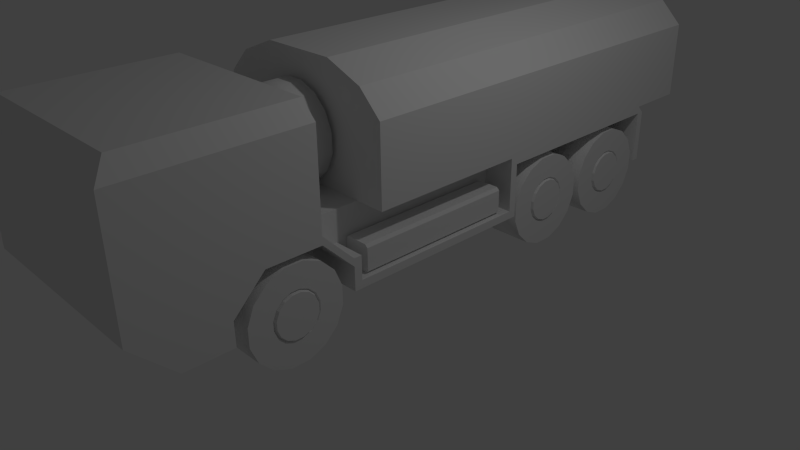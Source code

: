 # Source: Truck.blend  (saved by Blender 2.69.0; exported with 4.5.12 LTS)
import bpy
from mathutils import Matrix  # noqa: F401  (used for matrix-valued properties, if any)

bpy.ops.wm.read_factory_settings(use_empty=True)
scene = bpy.context.scene
scene.name = 'Scene'

# ---- collections
col_collection_1 = bpy.data.collections.new('Collection 1'); scene.collection.children.link(col_collection_1)

# ---- materials (node trees are filled in below, after node groups)
mat_material = bpy.data.materials.new('Material')
mat_material.alpha_threshold = 0.0
mat_material.use_transparent_shadow = False
mat_material.roughness = 0.5
mat_material.line_color = (0.0, 0.0, 0.0, 1.0)

# ---- material node trees

# ---- world
world_world = bpy.data.worlds.new('World'); scene.world = world_world
world_world.color = (0.05088, 0.05088, 0.05088)
world_world.use_sun_shadow = False
world_world.sun_shadow_jitter_overblur = 0.0
world_world.cycles.sampling_method = 'MANUAL'
world_world.cycles.sample_map_resolution = 256

# ---- cameras
cam_camera = bpy.data.cameras.new('Camera')
cam_camera.clip_end = 100.0
cam_camera.lens = 35.0
cam_camera.sensor_width = 32.0
cam_camera.sensor_height = 18.0
cam_camera.ortho_scale = 7.314
cam_camera.dof.focus_distance = 0.0
cam_camera.dof.aperture_fstop = 128.0

# ---- lights
light_lamp = bpy.data.lights.new('Lamp', 'POINT')
light_lamp.transmission_factor = 0.0
light_lamp.cutoff_distance = 30.0
light_lamp.energy = 100.0
light_lamp.shadow_buffer_clip_start = 1.001
light_lamp.shadow_soft_size = 0.1
light_lamp.shadow_maximum_resolution = 0.006
light_lamp.use_absolute_resolution = True
light_lamp.cycles.use_multiple_importance_sampling = False

# ---- meshes
me_cylinder = bpy.data.meshes.new('Cylinder')
me_cylinder.from_pydata([(-0.2953, 0.5934, -0.118), (0.2753, 0.5934, -0.118), (-0.2953, 0.503, -0.3361), (0.2753, 0.503, -0.3361), (-0.2953, 0.3361, -0.503), (0.2753, 0.3361, -0.503), (-0.2953, 0.118, -0.5934), (0.2753, 0.118, -0.5934), (-0.2953, -0.118, -0.5934), (0.2753, -0.118, -0.5934), (-0.2953, -0.3361, -0.503), (0.2753, -0.3361, -0.503), (-0.2953, -0.503, -0.3361), (0.2753, -0.503, -0.3361), (-0.2953, -0.5934, -0.118), (0.2753, -0.5934, -0.118), (-0.2953, -0.5934, 0.118), (0.2753, -0.5934, 0.118), (-0.2953, -0.503, 0.3361), (0.2753, -0.503, 0.3361), (-0.2953, -0.3361, 0.503), (0.2753, -0.3361, 0.503), (-0.2953, -0.118, 0.5934), (0.2753, -0.118, 0.5934), (-0.2953, 0.118, 0.5934), (0.2753, 0.118, 0.5934), (-0.2953, 0.3361, 0.503), (0.2753, 0.3361, 0.503), (-0.2953, 0.503, 0.3361), (0.2753, 0.503, 0.3361), (-0.2953, 0.5934, 0.118), (0.2753, 0.5934, 0.118), (0.2753, 0.2967, -0.05902), (0.2753, 0.2515, -0.1681), (0.2753, 0.1681, -0.2515), (0.2753, 0.05901, -0.2967), (0.2753, -0.05901, -0.2967), (0.2753, -0.1681, -0.2515), (0.2753, -0.2515, -0.1681), (0.2753, -0.2967, -0.05902), (0.2753, -0.2967, 0.05901), (0.2753, -0.2515, 0.1681), (0.2753, -0.1681, 0.2515), (0.2753, -0.05901, 0.2967), (0.2753, 0.05901, 0.2967), (0.2753, 0.1681, 0.2515), (0.2753, 0.2515, 0.1681), (0.2753, 0.2967, 0.05901), (0.2526, 0.2812, -0.05594), (0.2526, 0.2384, -0.1593), (0.2526, 0.1593, -0.2384), (0.2526, 0.05594, -0.2812), (0.2526, -0.05594, -0.2812), (0.2526, -0.1593, -0.2384), (0.2526, -0.2384, -0.1593), (0.2526, -0.2812, -0.05594), (0.2526, -0.2812, 0.05594), (0.2526, -0.2384, 0.1593), (0.2526, -0.1593, 0.2384), (0.2526, -0.05594, 0.2812), (0.2526, 0.05594, 0.2812), (0.2526, 0.1593, 0.2384), (0.2526, 0.2384, 0.1593), (0.2526, 0.2812, 0.05594), (0.2918, 0.2654, -0.05279), (0.2918, 0.225, -0.1503), (0.2918, 0.1503, -0.225), (0.2918, 0.05279, -0.2654), (0.2918, -0.05279, -0.2654), (0.2918, -0.1503, -0.225), (0.2918, -0.225, -0.1503), (0.2918, -0.2654, -0.05279), (0.2918, -0.2654, 0.05279), (0.2918, -0.225, 0.1503), (0.2918, -0.1503, 0.225), (0.2918, -0.05279, 0.2654), (0.2918, 0.05279, 0.2654), (0.2918, 0.1503, 0.225), (0.2918, 0.225, 0.1503), (0.2918, 0.2654, 0.05279)], [], [(0, 1, 3, 2), (2, 3, 5, 4), (4, 5, 7, 6), (6, 7, 9, 8), (8, 9, 11, 10), (10, 11, 13, 12), (12, 13, 15, 14), (14, 15, 17, 16), (16, 17, 19, 18), (18, 19, 21, 20), (20, 21, 23, 22), (22, 23, 25, 24), (24, 25, 27, 26), (26, 27, 29, 28), (3, 1, 32, 33), (30, 31, 1, 0), (28, 29, 31, 30), (0, 2, 4, 6, 8, 10, 12, 14, 16, 18, 20, 22, 24, 26, 28, 30), (41, 40, 56, 57), (17, 15, 39, 40), (23, 21, 42, 43), (7, 5, 34, 35), (29, 27, 45, 46), (13, 11, 37, 38), (19, 17, 40, 41), (25, 23, 43, 44), (9, 7, 35, 36), (31, 29, 46, 47), (15, 13, 38, 39), (21, 19, 41, 42), (5, 3, 33, 34), (27, 25, 44, 45), (11, 9, 36, 37), (1, 31, 47, 32), (58, 57, 73, 74), (39, 38, 54, 55), (37, 36, 52, 53), (32, 47, 63, 48), (35, 34, 50, 51), (46, 45, 61, 62), (33, 32, 48, 49), (44, 43, 59, 60), (42, 41, 57, 58), (40, 39, 55, 56), (38, 37, 53, 54), (36, 35, 51, 52), (47, 46, 62, 63), (34, 33, 49, 50), (45, 44, 60, 61), (43, 42, 58, 59), (65, 64, 79, 78, 77, 76, 75, 74, 73, 72, 71, 70, 69, 68, 67, 66), (56, 55, 71, 72), (54, 53, 69, 70), (52, 51, 67, 68), (63, 62, 78, 79), (50, 49, 65, 66), (61, 60, 76, 77), (59, 58, 74, 75), (57, 56, 72, 73), (55, 54, 70, 71), (53, 52, 68, 69), (48, 63, 79, 64), (51, 50, 66, 67), (62, 61, 77, 78), (49, 48, 64, 65), (60, 59, 75, 76)])
me_cylinder.polygons.foreach_set('use_smooth', [1, 1, 1, 1, 1, 1, 1, 1, 1, 1, 1, 1, 1, 1, 0, 1, 1, 1, 0, 0, 0, 0, 0, 0, 0, 0, 0, 0, 0, 0, 0, 0, 0, 0, 0, 0, 0, 0, 0, 0, 0, 0, 0, 0, 0, 0, 0, 0, 0, 0, 0, 0, 0, 0, 0, 0, 0, 0, 0, 0, 0, 0, 0, 0, 0, 0])
_uv = me_cylinder.uv_layers.new(name='UVMap')
_uv.uv.foreach_set('vector', [0.4898, 0.6074, 0.6157, 0.6074, 0.6157, 0.6595, 0.4898, 0.6595, 0.4898, 0.6074, 0.6157, 0.6074, 0.6157, 0.6595, 0.4898, 0.6595, 0.4898, 0.6074, 0.6157, 0.6074, 0.6157, 0.6595, 0.4898, 0.6595, 0.4898, 0.6074, 0.6157, 0.6074, 0.6157, 0.6595, 0.4898, 0.6595, 0.4898, 0.6074, 0.6157, 0.6074, 0.6157, 0.6595, 0.4898, 0.6595, 0.4898, 0.6074, 0.6157, 0.6074, 0.6157, 0.6595, 0.4898, 0.6595, 0.4898, 0.6074, 0.6157, 0.6074, 0.6157, 0.6595, 0.4898, 0.6595, 0.4898, 0.6074, 0.6157, 0.6074, 0.6157, 0.6595, 0.4898, 0.6595, 0.4898, 0.6074, 0.6157, 0.6074, 0.6157, 0.6595, 0.4898, 0.6595, 0.4898, 0.6074, 0.6157, 0.6074, 0.6157, 0.6595, 0.4898, 0.6595, 0.4898, 0.6074, 0.6157, 0.6074, 0.6157, 0.6595, 0.4898, 0.6595, 0.4898, 0.6074, 0.6157, 0.6074, 0.6157, 0.6595, 0.4898, 0.6595, 0.4898, 0.6074, 0.6157, 0.6074, 0.6157, 0.6595, 0.4898, 0.6595, 0.4898, 0.6074, 0.6157, 0.6074, 0.6157, 0.6595, 0.4898, 0.6595, 0.8448, 0.4162, 0.8585, 0.4492, 0.8137, 0.4581, 0.8068, 0.4416, 0.4898, 0.6074, 0.6157, 0.6074, 0.6157, 0.6595, 0.4898, 0.6595, 0.4898, 0.6074, 0.6157, 0.6074, 0.6157, 0.6595, 0.4898, 0.6595, 0.4033, 0.6154, 0.409, 0.6016, 0.4196, 0.5911, 0.4333, 0.5854, 0.4482, 0.5854, 0.462, 0.5911, 0.4726, 0.6016, 0.4783, 0.6154, 0.4783, 0.6303, 0.4726, 0.6441, 0.462, 0.6546, 0.4482, 0.6603, 0.4333, 0.6603, 0.4196, 0.6546, 0.409, 0.6441, 0.4033, 0.6303, 0.7308, 0.4924, 0.724, 0.4759, 0.7263, 0.4754, 0.7328, 0.4911, 0.6792, 0.4848, 0.6792, 0.4492, 0.724, 0.4581, 0.724, 0.4759, 0.751, 0.5566, 0.718, 0.543, 0.7434, 0.505, 0.7599, 0.5118, 0.7867, 0.3773, 0.8196, 0.391, 0.7942, 0.429, 0.7778, 0.4222, 0.8448, 0.5178, 0.8196, 0.543, 0.7942, 0.505, 0.8068, 0.4924, 0.6928, 0.4162, 0.718, 0.391, 0.7434, 0.429, 0.7308, 0.4416, 0.6928, 0.5178, 0.6792, 0.4848, 0.724, 0.4759, 0.7308, 0.4924, 0.7867, 0.5566, 0.751, 0.5566, 0.7599, 0.5118, 0.7778, 0.5118, 0.751, 0.3773, 0.7867, 0.3773, 0.7778, 0.4222, 0.7599, 0.4222, 0.8585, 0.4848, 0.8448, 0.5178, 0.8068, 0.4924, 0.8137, 0.4759, 0.6792, 0.4492, 0.6928, 0.4162, 0.7308, 0.4416, 0.724, 0.4581, 0.718, 0.543, 0.6928, 0.5178, 0.7308, 0.4924, 0.7434, 0.505, 0.8196, 0.391, 0.8448, 0.4162, 0.8068, 0.4416, 0.7942, 0.429, 0.8196, 0.543, 0.7867, 0.5566, 0.7778, 0.5118, 0.7942, 0.505, 0.718, 0.391, 0.751, 0.3773, 0.7599, 0.4222, 0.7434, 0.429, 0.8585, 0.4492, 0.8585, 0.4848, 0.8137, 0.4759, 0.8137, 0.4581, 0.7448, 0.503, 0.7328, 0.4911, 0.7348, 0.4897, 0.7461, 0.501, 0.724, 0.4581, 0.7308, 0.4416, 0.7328, 0.4429, 0.7263, 0.4585, 0.7434, 0.429, 0.7599, 0.4222, 0.7604, 0.4245, 0.7448, 0.431, 0.8137, 0.4581, 0.8137, 0.4759, 0.8113, 0.4754, 0.8113, 0.4585, 0.7778, 0.4222, 0.7942, 0.429, 0.7929, 0.431, 0.7773, 0.4245, 0.8068, 0.4924, 0.7942, 0.505, 0.7929, 0.503, 0.8049, 0.4911, 0.8068, 0.4416, 0.8137, 0.4581, 0.8113, 0.4585, 0.8049, 0.4429, 0.7778, 0.5118, 0.7599, 0.5118, 0.7604, 0.5095, 0.7773, 0.5095, 0.7434, 0.505, 0.7308, 0.4924, 0.7328, 0.4911, 0.7448, 0.503, 0.724, 0.4759, 0.724, 0.4581, 0.7263, 0.4585, 0.7263, 0.4754, 0.7308, 0.4416, 0.7434, 0.429, 0.7448, 0.431, 0.7328, 0.4429, 0.7599, 0.4222, 0.7778, 0.4222, 0.7773, 0.4245, 0.7604, 0.4245, 0.8137, 0.4759, 0.8068, 0.4924, 0.8049, 0.4911, 0.8113, 0.4754, 0.7942, 0.429, 0.8068, 0.4416, 0.8049, 0.4429, 0.7929, 0.431, 0.7942, 0.505, 0.7778, 0.5118, 0.7773, 0.5095, 0.7929, 0.503, 0.7599, 0.5118, 0.7434, 0.505, 0.7448, 0.503, 0.7604, 0.5095, 0.8028, 0.4443, 0.8089, 0.459, 0.8089, 0.475, 0.8028, 0.4897, 0.7915, 0.501, 0.7768, 0.5071, 0.7609, 0.5071, 0.7461, 0.501, 0.7348, 0.4897, 0.7287, 0.475, 0.7287, 0.459, 0.7348, 0.4443, 0.7461, 0.433, 0.7609, 0.4269, 0.7768, 0.4269, 0.7915, 0.433, 0.7263, 0.4754, 0.7263, 0.4585, 0.7287, 0.459, 0.7287, 0.475, 0.7328, 0.4429, 0.7448, 0.431, 0.7461, 0.433, 0.7348, 0.4443, 0.7604, 0.4245, 0.7773, 0.4245, 0.7768, 0.4269, 0.7609, 0.4269, 0.8113, 0.4754, 0.8049, 0.4911, 0.8028, 0.4897, 0.8089, 0.475, 0.7929, 0.431, 0.8049, 0.4429, 0.8028, 0.4443, 0.7915, 0.433, 0.7929, 0.503, 0.7773, 0.5095, 0.7768, 0.5071, 0.7915, 0.501, 0.7604, 0.5095, 0.7448, 0.503, 0.7461, 0.501, 0.7609, 0.5071, 0.7328, 0.4911, 0.7263, 0.4754, 0.7287, 0.475, 0.7348, 0.4897, 0.7263, 0.4585, 0.7328, 0.4429, 0.7348, 0.4443, 0.7287, 0.459, 0.7448, 0.431, 0.7604, 0.4245, 0.7609, 0.4269, 0.7461, 0.433, 0.8113, 0.4585, 0.8113, 0.4754, 0.8089, 0.475, 0.8089, 0.459, 0.7773, 0.4245, 0.7929, 0.431, 0.7915, 0.433, 0.7768, 0.4269, 0.8049, 0.4911, 0.7929, 0.503, 0.7915, 0.501, 0.8028, 0.4897, 0.8049, 0.4429, 0.8113, 0.4585, 0.8089, 0.459, 0.8028, 0.4443, 0.7773, 0.5095, 0.7604, 0.5095, 0.7609, 0.5071, 0.7768, 0.5071])
me_cylinder.use_remesh_preserve_volume = False
me_cylinder.use_remesh_preserve_attributes = False
me_cylinder.use_mirror_vertex_groups = False
me_cylinder.update()
me_cube_001 = bpy.data.meshes.new('Cube.001')
me_cube_001.from_pydata([(1.3, 4.6, 2.3), (1.3, -1.0, 2.3), (1.3, -1.0, 1.4), (1.3, 4.6, 1.4), (-2.98e-08, -1.0, 1.4), (0.0, 4.6, 1.4), (1.0, 4.6, 2.6), (1.0, -1.0, 2.6), (0.5, 4.6, 2.8), (0.5, -1.0, 2.8), (-2.98e-08, -1.0, 2.8), (0.0, 4.6, 2.8)], [], [(5, 3, 2, 4), (2, 3, 0, 1), (1, 0, 6, 7), (7, 6, 8, 9), (2, 1, 7, 9, 10, 4), (3, 5, 11, 8, 6, 0), (11, 10, 9, 8)])
_uv = me_cube_001.uv_layers.new(name='UVMap')
_uv.uv.foreach_set('vector', [0.5727, 0.7719, 0.6045, 0.7719, 0.6045, 0.9092, 0.5727, 0.9092, 0.8066, 0.9969, 0.8066, 0.571, 0.875, 0.571, 0.875, 0.9969, 0.875, 0.9969, 0.875, 0.571, 0.9073, 0.571, 0.9073, 0.9969, 0.9073, 0.9969, 0.9073, 0.571, 0.9483, 0.571, 0.9483, 0.9969, 0.7912, 0.8196, 0.7912, 0.7157, 0.7565, 0.681, 0.6988, 0.6579, 0.641, 0.6579, 0.641, 0.8196, 0.641, 0.8319, 0.7912, 0.8319, 0.7912, 0.9937, 0.7334, 0.9937, 0.6757, 0.9706, 0.641, 0.9359, 0.9863, 0.571, 0.9863, 0.9969, 0.9483, 0.9969, 0.9483, 0.571])
me_cube_001.materials.append(mat_material)
me_cube_001.use_remesh_preserve_volume = False
me_cube_001.use_remesh_preserve_attributes = False
me_cube_001.use_mirror_vertex_groups = False
me_cube_001.update()
me_cube = bpy.data.meshes.new('Cube')
me_cube.from_pydata([(1.3, -3.5, 0.5), (-1.192e-07, -3.5, 0.5), (1.3, -1.8, 2.5), (1.3, -4.0, 1.0), (-4.023e-07, -4.0, 1.0), (1.3, -4.0, 2.5), (-6.407e-07, -4.0, 2.5), (1.1, -1.8, 2.7), (5.96e-08, -1.8, 2.7), (1.1, -3.8, 2.7), (-6.407e-07, -3.8, 2.7), (1.3, -2.9, 0.5), (1.3, -1.8, 1.2), (1.3, -2.9, 0.8), (0.6, -1.4, 0.5), (1.3, -2.5, 1.2), (1.3, -1.4, 0.8), (1.3, -1.8, 1.3), (0.6, -2.9, 0.5), (0.6, -1.8, 1.2), (0.6, -2.9, 0.8), (0.6, -2.5, 1.2), (0.6, -1.4, 0.8), (1.3, -1.4, 0.9), (0.9, -1.8, 1.3), (0.9, -1.4, 0.9), (5.96e-08, -1.8, 1.3), (1.3, -1.4, 0.5), (1.3, -1.3, 0.9), (1.3, -1.3, 0.6), (1.3, 1.1, 0.6), (0.6, 1.2, 0.5), (1.3, 1.2, 0.5), (1.3, 1.1, 1.3), (0.9, -1.3, 0.6), (0.9, 1.1, 0.6), (0.9, -1.3, 0.9), (0.9, 1.1, 1.3), (1.216, 0.9461, 0.9515), (1.216, -1.175, 0.9515), (1.251, 0.9461, 0.9167), (1.251, -1.175, 0.9167), (1.251, 0.9461, 0.6368), (1.251, -1.175, 0.6368), (1.216, 0.9461, 0.602), (1.216, -1.175, 0.602), (0.9362, 0.9461, 0.602), (0.9362, -1.175, 0.602), (0.9014, 0.9461, 0.6368), (0.9014, -1.175, 0.6368), (0.9014, 0.9461, 0.9167), (0.9014, -1.175, 0.9167), (0.9362, 0.9461, 0.9515), (0.9362, -1.175, 0.9515), (1.3, -1.0, 1.3), (0.9, -1.0, 1.3), (1.3, 3.8, 1.3), (0.0, 3.8, 1.3), (0.6, 3.8, 0.5), (1.3, 1.2, 1.2), (1.3, 3.8, 1.2), (0.6, 1.2, 1.2), (0.6, 3.8, 1.2), (1.3, 3.8, 0.5), (1.3, 4.6, 1.3), (1.3, 3.9, 1.2), (1.3, 3.9, 0.5), (1.3, -1.0, 1.4), (1.3, 4.6, 1.4), (-2.98e-08, -1.0, 1.4), (-2.98e-08, -1.0, 1.3), (0.0, 3.9, 1.2), (0.0, 4.6, 1.3), (2.384e-07, 3.9, 0.5), (0.0, 4.6, 1.4)], [], [(5, 6, 4, 3), (8, 10, 9, 7), (14, 22, 19, 21, 20, 18), (1, 0, 3, 4), (9, 10, 6, 5), (11, 18, 20, 13), (15, 13, 20, 21), (17, 24, 26, 8, 7, 2), (12, 15, 21, 19), (17, 23, 25, 24), (16, 12, 19, 22), (24, 25, 36, 34, 35, 37, 55), (14, 27, 16, 22), (0, 1, 73, 66, 63, 58, 31, 32, 27, 14, 18, 11), (30, 35, 34, 29), (33, 37, 35, 30), (25, 23, 28, 36), (38, 39, 41, 40), (40, 41, 43, 42), (42, 43, 45, 44), (41, 39, 53, 51, 49, 47, 45, 43), (52, 53, 39, 38), (50, 51, 53, 52), (38, 40, 42, 44, 46, 48, 50, 52), (37, 33, 54, 55), (61, 31, 58, 62), (58, 63, 60, 62), (62, 60, 59, 61), (55, 54, 67, 69, 70), (26, 24, 55, 70), (57, 56, 65, 71), (57, 72, 64, 56), (66, 73, 71, 65), (68, 64, 72, 74), (11, 13, 15, 12, 17, 2, 5, 3, 0), (5, 2, 7, 9), (31, 61, 59, 32), (34, 36, 28, 29), (68, 74, 69, 67), (16, 27, 32, 59, 60, 63, 66, 65, 56, 64, 68, 67, 54, 33, 30, 29, 28, 23, 17, 12)])
_uv = me_cube.uv_layers.new(name='UVMap')
_uv.uv.foreach_set('vector', [0.5418, 0.9863, 0.3388, 0.9863, 0.3388, 0.7521, 0.5418, 0.7521, 0.125, 0.9872, 0.125, 0.674, 0.2973, 0.674, 0.2973, 0.9872, 0.6928, 0.003402, 0.6928, 0.02288, 0.6668, 0.04884, 0.6214, 0.04884, 0.5954, 0.02288, 0.5954, 0.003402, 0.3388, 0.674, 0.5418, 0.674, 0.5418, 0.7521, 0.3388, 0.7521, 0.2973, 0.674, 0.125, 0.674, 0.125, 0.6427, 0.3286, 0.6427, 0.5652, 0.09429, 0.5652, 0.04884, 0.5847, 0.04884, 0.5847, 0.09429, 0.6214, 0.09429, 0.5847, 0.09429, 0.5847, 0.04884, 0.6214, 0.04884, 0.4622, 0.3748, 0.523, 0.3748, 0.6598, 0.3748, 0.6598, 0.5876, 0.4926, 0.5876, 0.4622, 0.5572, 0.6668, 0.09429, 0.6214, 0.09429, 0.6214, 0.04884, 0.6668, 0.04884, 0.3592, 0.1488, 0.4409, 0.1488, 0.4409, 0.2065, 0.3592, 0.2065, 0.7035, 0.09429, 0.6668, 0.09429, 0.6668, 0.04884, 0.7035, 0.04884, 0.449, 0.5415, 0.4015, 0.589, 0.3896, 0.589, 0.3896, 0.6247, 0.1045, 0.6247, 0.1045, 0.5415, 0.354, 0.5415, 0.723, 0.04884, 0.723, 0.09429, 0.7035, 0.09429, 0.7035, 0.04884, 0.09939, 0.8242, 0.0173, 0.8242, 0.0173, 0.3569, 0.09939, 0.3569, 0.09939, 0.3632, 0.05519, 0.3632, 0.05519, 0.5274, 0.09939, 0.5274, 0.09939, 0.6916, 0.05519, 0.6916, 0.05519, 0.7863, 0.09939, 0.7863, 0.8453, 0.1488, 0.8453, 0.2065, 0.4987, 0.2065, 0.4987, 0.1488, 0.9464, 0.1488, 0.9464, 0.2065, 0.8453, 0.2065, 0.8453, 0.1488, 0.4409, 0.2065, 0.4409, 0.1488, 0.4554, 0.1488, 0.4554, 0.2065, 0.4448, 0.2881, 0.8568, 0.2881, 0.8568, 0.2977, 0.4448, 0.2977, 0.4448, 0.2977, 0.8568, 0.2977, 0.8568, 0.352, 0.4448, 0.352, 0.4448, 0.352, 0.8568, 0.352, 0.8568, 0.3616, 0.4448, 0.3616, 0.8635, 0.2949, 0.8568, 0.2881, 0.8568, 0.2338, 0.8635, 0.227, 0.9179, 0.227, 0.9247, 0.2338, 0.9247, 0.2881, 0.9179, 0.2949, 0.4448, 0.2338, 0.8568, 0.2338, 0.8568, 0.2881, 0.4448, 0.2881, 0.4448, 0.2242, 0.8568, 0.2242, 0.8568, 0.2338, 0.4448, 0.2338, 0.4448, 0.2881, 0.438, 0.2949, 0.3836, 0.2949, 0.3769, 0.2881, 0.3769, 0.2338, 0.3836, 0.227, 0.438, 0.227, 0.4448, 0.2338, 0.9566, 0.104, 0.9953, 0.104, 0.9953, 0.3071, 0.9566, 0.3071, 0.1291, 0.4391, 0.1291, 0.3728, 0.3755, 0.3728, 0.3755, 0.4391, 0.3755, 0.3728, 0.4419, 0.3728, 0.4419, 0.4391, 0.3755, 0.4391, 0.376, 0.4497, 0.376, 0.516, 0.1298, 0.516, 0.1298, 0.4497, 0.1814, 0.007735, 0.2599, 0.007735, 0.2599, 0.02737, 0.004595, 0.02737, 0.004595, 0.007735, 0.00512, 0.9861, 0.00512, 0.861, 0.1163, 0.861, 0.1163, 0.9861, 0.9867, 0.3956, 0.8707, 0.3956, 0.8707, 0.383, 0.9867, 0.383, 0.9867, 0.3956, 0.9867, 0.467, 0.8707, 0.467, 0.8707, 0.3956, 0.8707, 0.3205, 0.9867, 0.3205, 0.9867, 0.383, 0.8707, 0.383, 0.8707, 0.4759, 0.8707, 0.467, 0.9867, 0.467, 0.9867, 0.4759, 0.1831, 0.0374, 0.1831, 0.08301, 0.2439, 0.1438, 0.3503, 0.1438, 0.3503, 0.159, 0.3503, 0.3414, 0.01587, 0.3414, 0.01587, 0.1134, 0.09187, 0.0374, 0.3286, 0.6427, 0.3286, 0.9872, 0.2973, 0.9872, 0.2973, 0.674, 0.1291, 0.3728, 0.1291, 0.4391, 0.0627, 0.4391, 0.0627, 0.3728, 0.4987, 0.2065, 0.4554, 0.2065, 0.4554, 0.1488, 0.4987, 0.1488, 0.5332, 0.04505, 0.5332, 0.09975, 0.2975, 0.09975, 0.2975, 0.04505, 0.2696, 0.056, 0.2696, 0.02325, 0.5534, 0.02325, 0.5534, 0.09966, 0.8372, 0.09966, 0.8372, 0.02325, 0.8481, 0.02325, 0.8481, 0.09966, 0.8372, 0.1106, 0.9246, 0.1106, 0.9246, 0.1215, 0.3133, 0.1215, 0.3133, 0.1106, 0.5425, 0.1106, 0.5425, 0.03417, 0.2805, 0.03417, 0.2805, 0.06692, 0.2696, 0.06692, 0.2259, 0.1106, 0.2259, 0.09966])
me_cube.materials.append(mat_material)
me_cube.use_remesh_preserve_volume = False
me_cube.use_remesh_preserve_attributes = False
me_cube.use_mirror_vertex_groups = False
me_cube.update()

# ---- objects
ob_cylinder_006 = bpy.data.objects.new('Cylinder.006', me_cylinder)
ob_cylinder_005 = bpy.data.objects.new('Cylinder.005', me_cylinder)
ob_cylinder_004 = bpy.data.objects.new('Cylinder.004', me_cylinder)
ob_cylinder_003 = bpy.data.objects.new('Cylinder.003', me_cylinder)
ob_cylinder_002 = bpy.data.objects.new('Cylinder.002', me_cylinder)
ob_cylinder_001 = bpy.data.objects.new('Cylinder.001', me_cylinder)
ob_cylinder = bpy.data.objects.new('Cylinder', me_cylinder)
ob_cargo = bpy.data.objects.new('Cargo', me_cube_001)
ob_body = bpy.data.objects.new('Body', me_cube)
ob_lamp = bpy.data.objects.new('Lamp', light_lamp)
ob_camera = bpy.data.objects.new('Camera', cam_camera)

# ---- transforms, parenting, visibility, modifiers, constraints
ob_cylinder_006.location = (0.004958, -1.36, 1.977)
ob_cylinder_006.rotation_euler = (0.0, 0.0, -1.571)
ob_cylinder_006.lineart.crease_threshold = 0.0
ob_cylinder_005.location = (-1.0, 3.15, 0.5953)
ob_cylinder_005.scale = (-1.0, 1.0, 1.0)
ob_cylinder_005.lineart.crease_threshold = 0.0
ob_cylinder_004.location = (-1.0, 1.85, 0.5953)
ob_cylinder_004.scale = (-1.0, 1.0, 1.0)
ob_cylinder_004.lineart.crease_threshold = 0.0
ob_cylinder_003.location = (-1.0, -2.15, 0.5953)
ob_cylinder_003.scale = (-1.0, 1.0, 1.0)
ob_cylinder_003.lineart.crease_threshold = 0.0
ob_cylinder_002.location = (1.0, 3.15, 0.5953)
ob_cylinder_002.lineart.crease_threshold = 0.0
ob_cylinder_001.location = (1.0, 1.85, 0.5953)
ob_cylinder_001.lineart.crease_threshold = 0.0
ob_cylinder.location = (1.0, -2.15, 0.5953)
ob_cylinder.lineart.crease_threshold = 0.0
ob_cargo.location = (0.0, 0.0, 0.07887)
ob_cargo.lock_rotations_4d = False
ob_cargo.empty_display_type = 'ARROWS'
ob_cargo.lineart.crease_threshold = 0.0
_m = ob_cargo.modifiers.new('Mirror', 'MIRROR')
ob_body.location = (0.0, 0.0, 0.07887)
ob_body.lock_rotations_4d = False
ob_body.empty_display_type = 'ARROWS'
ob_body.lineart.crease_threshold = 0.0
_m = ob_body.modifiers.new('Mirror', 'MIRROR')
ob_lamp.location = (4.076, 1.005, 5.904)
ob_lamp.rotation_euler = (0.6503, 0.05522, 1.866)
ob_lamp.lock_rotations_4d = False
ob_lamp.empty_display_type = 'ARROWS'
ob_lamp.color = (0.0, 0.0, 0.0, 0.0)
ob_lamp.lineart.crease_threshold = 0.0
ob_camera.location = (7.481, -6.508, 5.344)
ob_camera.rotation_euler = (1.109, 0.01082, 0.8149)
ob_camera.lock_rotations_4d = False
ob_camera.empty_display_type = 'ARROWS'
ob_camera.color = (0.0, 0.0, 0.0, 0.0)
ob_camera.display_type = 'WIRE'
ob_camera.lineart.crease_threshold = 0.0

# ---- collection membership
col_collection_1.objects.link(ob_cylinder_006)
col_collection_1.objects.link(ob_cylinder_005)
col_collection_1.objects.link(ob_cylinder_004)
col_collection_1.objects.link(ob_cylinder_003)
col_collection_1.objects.link(ob_cylinder_002)
col_collection_1.objects.link(ob_cylinder_001)
col_collection_1.objects.link(ob_cylinder)
col_collection_1.objects.link(ob_cargo)
col_collection_1.objects.link(ob_body)
col_collection_1.objects.link(ob_lamp)
col_collection_1.objects.link(ob_camera)

# ---- scene / render settings (as saved in the file)
scene.camera = ob_camera
scene.frame_start = 1; scene.frame_end = 250; scene.frame_set(1)
scene.render.engine = 'BLENDER_EEVEE_NEXT'
scene.render.resolution_percentage = 50
scene.render.dither_intensity = 0.0
scene.cycles.use_denoising = False
scene.cycles.samples = 10
scene.cycles.sampling_pattern = 'TABULATED_SOBOL'
scene.cycles.light_sampling_threshold = 0.0
scene.cycles.use_adaptive_sampling = False
scene.cycles.use_light_tree = False
scene.cycles.blur_glossy = 0.0
scene.cycles.volume_bounces = 1
scene.cycles.pixel_filter_type = 'GAUSSIAN'
scene.cycles.sample_clamp_indirect = 0.0
scene.view_settings.view_transform = 'Standard'
bpy.context.view_layer.update()
